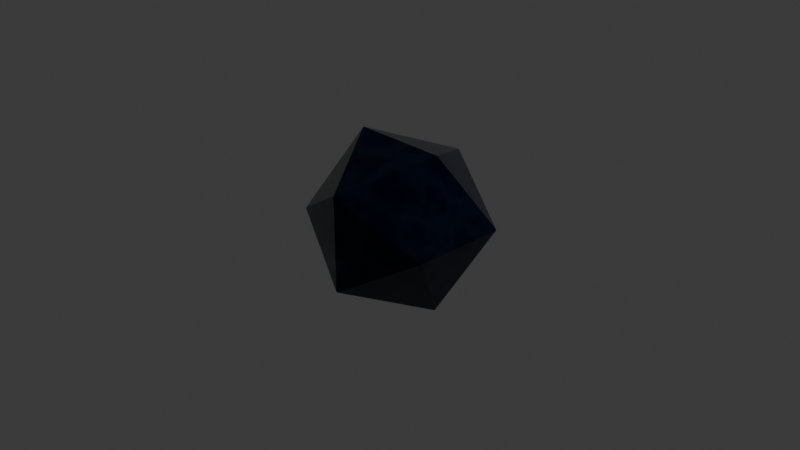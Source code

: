 # Source: d20_roll.blend  (saved by Blender 4.4.32; exported with 4.5.12 LTS)
import bpy
from mathutils import Matrix  # noqa: F401  (used for matrix-valued properties, if any)

bpy.ops.wm.read_factory_settings(use_empty=True)
scene = bpy.context.scene
scene.name = 'Scene'

# ---- collections
col_collection = bpy.data.collections.new('Collection'); scene.collection.children.link(col_collection)

# ---- materials (node trees are filled in below, after node groups)
mat_gold = bpy.data.materials.new('Gold')
mat_gold.alpha_threshold = 0.0
mat_gold.roughness = 0.5
mat_gold.line_color = (0.0, 0.0, 0.0, 1.0)
mat_dice = bpy.data.materials.new('Dice')

# ---- node groups
ng_d20 = bpy.data.node_groups.new('D20', 'GeometryNodeTree')
_s = ng_d20.interface.new_socket(name='Geometry', in_out='OUTPUT', socket_type='NodeSocketGeometry')
_s = ng_d20.interface.new_socket(name='Geometry', in_out='INPUT', socket_type='NodeSocketGeometry')
ng_d20.is_modifier = True
_N = ng_d20.nodes; _L = ng_d20.links
n0 = _N.new('NodeGroupInput'); n0.name = 'Group Input'; n0.location = (-1934, 314)
n1 = _N.new('NodeGroupOutput'); n1.name = 'Group Output'; n1.location = (2786, 486)
n2 = _N.new('FunctionNodeValueToString'); n2.name = 'Value to String'; n2.location = (-769, 887)
n2.data_type = 'INT'
n3 = _N.new('GeometryNodeStringToCurves'); n3.name = 'String to Curves'; n3.location = (-488, 1119)
n3.font = None
n3.align_x = 'CENTER'
n3.align_y = 'MIDDLE'
n3.pivot_mode = 'MIDPOINT'
n3.inputs[1].default_value = 0.4
n4 = _N.new('GeometryNodeFillCurve'); n4.name = 'Fill Curve'; n4.location = (-104, 1030)
n5 = _N.new('GeometryNodeExtrudeMesh'); n5.name = 'Extrude Mesh'; n5.location = (260, 845)
n5.inputs[3].default_value = 0.2
n5.inputs[4].default_value = False
n6 = _N.new('GeometryNodeInstanceOnPoints'); n6.name = 'Instance on Points'; n6.location = (-111, 774)
n7 = _N.new('FunctionNodeAlignRotationToVector'); n7.name = 'Align Rotation to Vector'; n7.location = (518, 594)
n8 = _N.new('GeometryNodeInputNormal'); n8.name = 'Normal'; n8.location = (258, 376)
n9 = _N.new('GeometryNodeTranslateInstances'); n9.name = 'Translate Instances'; n9.location = (760, 834)
n9.inputs[2].default_value = (0.0, 0.0, -0.01)
n10 = _N.new('GeometryNodeMeshBoolean'); n10.name = 'Mesh Boolean'; n10.location = (2417, 564)
n11 = _N.new('GeometryNodeJoinGeometry'); n11.name = 'Join Geometry.001'; n11.location = (550, 964)
n12 = _N.new('GeometryNodeFlipFaces'); n12.name = 'Flip Faces'; n12.location = (246, 1013)
n13 = _N.new('GeometryNodeSetMaterial'); n13.name = 'Set Material'; n13.location = (1106, 300)
n13.inputs[2].default_value = mat_dice
n14 = _N.new('GeometryNodeSetMaterial'); n14.name = 'Set Material.001'; n14.location = (1436, 787)
n14.inputs[2].default_value = mat_gold
n15 = _N.new('GeometryNodeForeachGeometryElementInput'); n15.name = 'For Each Geometry Element Input'; n15.location = (-1198, 782)
n16 = _N.new('GeometryNodeForeachGeometryElementOutput'); n16.name = 'For Each Geometry Element Output'; n16.location = (1923, 752)
n17 = _N.new('GeometryNodeDualMesh'); n17.name = 'Dual Mesh'; n17.location = (-1575, 593)
n18 = _N.new('ShaderNodeMath'); n18.name = 'Math'; n18.location = (-949, 864)
n18.inputs[1].default_value = 1.0
n19 = _N.new('GeometryNodeRealizeInstances'); n19.name = 'Realize Instances'; n19.location = (1090, 826)
n15.pair_with_output(n16)
_L.new(n2.outputs[0], n3.inputs[0])
_L.new(n3.outputs[0], n4.inputs[0])
_L.new(n4.outputs[0], n5.inputs[0])
_L.new(n7.outputs[0], n6.inputs[5])
_L.new(n8.outputs[0], n7.inputs[2])
_L.new(n6.outputs[0], n9.inputs[0])
_L.new(n12.outputs[0], n11.inputs[0])
_L.new(n5.outputs[0], n11.inputs[0])
_L.new(n11.outputs[0], n6.inputs[2])
_L.new(n4.outputs[0], n12.inputs[0])
_L.new(n18.outputs[0], n2.inputs[0])
_L.new(n14.outputs[0], n16.inputs[1])
_L.new(n15.outputs[1], n6.inputs[0])
_L.new(n0.outputs[0], n13.inputs[0])
_L.new(n13.outputs[0], n10.inputs[0])
_L.new(n0.outputs[0], n17.inputs[0])
_L.new(n15.outputs[0], n18.inputs[0])
_L.new(n19.outputs[0], n14.inputs[0])
_L.new(n17.outputs[0], n15.inputs[0])
_L.new(n10.outputs[0], n1.inputs[0])
_L.new(n16.outputs[2], n10.inputs[1])
_L.new(n9.outputs[0], n19.inputs[0])
n1.is_active_output = True

# ---- material node trees
mat_gold.use_nodes = True; mat_gold.node_tree.nodes.clear()
_N = mat_gold.node_tree.nodes; _L = mat_gold.node_tree.links
n0 = _N.new('ShaderNodeOutputMaterial'); n0.name = 'Material Output'; n0.location = (300, 300)
n1 = _N.new('ShaderNodeBsdfPrincipled'); n1.name = 'Principled BSDF'; n1.location = (10, 300)
n1.inputs[0].default_value = (0.8002, 0.5749, 0.0, 1.0)
n1.inputs[1].default_value = 1.0
n1.inputs[2].default_value = 0.1
n1.inputs[3].default_value = 1.45
_L.new(n1.outputs[0], n0.inputs[0])
n0.is_active_output = True
mat_dice.use_nodes = True; mat_dice.node_tree.nodes.clear()
_N = mat_dice.node_tree.nodes; _L = mat_dice.node_tree.links
n0 = _N.new('ShaderNodeBsdfPrincipled'); n0.name = 'Principled BSDF'; n0.location = (10, 300)
n0.inputs[1].default_value = 0.5864
n0.inputs[2].default_value = 0.1318
n0.inputs[4].default_value = 0.95
n0.inputs[8].default_value = 0.1
n1 = _N.new('ShaderNodeOutputMaterial'); n1.name = 'Material Output'; n1.location = (300, 300)
n2 = _N.new('ShaderNodeValToRGB'); n2.name = 'Color Ramp'; n2.location = (-395, 242)
while len(n2.color_ramp.elements) > 1: n2.color_ramp.elements.remove(n2.color_ramp.elements[-1])
n2.color_ramp.elements[0].position = 0.3; n2.color_ramp.elements[0].color = (0.0, 0.0002017, 0.0218, 1.0)
_e = n2.color_ramp.elements.new(0.45); _e.color = (0.001091, 0.009964, 0.03439, 1.0)
_e = n2.color_ramp.elements.new(0.6455); _e.color = (0.0, 0.0003035, 0.02217, 1.0)
n3 = _N.new('ShaderNodeTexNoise'); n3.name = 'Noise Texture'; n3.location = (-731, 195)
_L.new(n0.outputs[0], n1.inputs[0])
_L.new(n2.outputs[0], n0.inputs[0])
_L.new(n3.outputs[0], n2.inputs[0])
n1.is_active_output = True

# ---- world
world_world = bpy.data.worlds.new('World'); scene.world = world_world
world_world.use_nodes = True; world_world.node_tree.nodes.clear()
_N = world_world.node_tree.nodes; _L = world_world.node_tree.links
n0 = _N.new('ShaderNodeOutputWorld'); n0.name = 'World Output'; n0.location = (300, 300)
n1 = _N.new('ShaderNodeBackground'); n1.name = 'Background'; n1.location = (10, 300)
n1.inputs[0].default_value = (0.05088, 0.05088, 0.05088, 1.0)
_L.new(n1.outputs[0], n0.inputs[0])
n0.is_active_output = True
world_world.color = (0.05088, 0.05088, 0.05088)
world_world.sun_shadow_jitter_overblur = 0.0

# ---- cameras
cam_camera = bpy.data.cameras.new('Camera')
cam_camera.clip_end = 100.0
cam_camera.ortho_scale = 7.314

# ---- lights
light_light = bpy.data.lights.new('Light', 'POINT')
light_light.energy = 1000.0
light_light.shadow_soft_size = 0.1

# ---- meshes
me_solid = bpy.data.meshes.new('Solid')
me_solid.from_pydata([(0.8507, 0.5257, 0.0), (-0.8507, 0.5257, 0.0), (0.8507, -0.5257, 0.0), (-0.8507, -0.5257, 0.0), (0.5257, 0.0, 0.8507), (0.5257, 0.0, -0.8507), (-0.5257, 0.0, 0.8507), (-0.5257, 0.0, -0.8507), (0.0, 0.8507, 0.5257), (0.0, -0.8507, 0.5257), (0.0, 0.8507, -0.5257), (0.0, -0.8507, -0.5257)], [], [(0, 8, 4), (0, 5, 10), (2, 4, 9), (2, 11, 5), (1, 6, 8), (1, 10, 7), (3, 9, 6), (3, 7, 11), (0, 10, 8), (1, 8, 10), (2, 9, 11), (3, 11, 9), (4, 2, 0), (5, 0, 2), (6, 1, 3), (7, 3, 1), (8, 6, 4), (9, 4, 6), (10, 5, 7), (11, 7, 5)])
me_solid.materials.append(mat_gold)
me_solid.update()

# ---- objects
ob_light = bpy.data.objects.new('Light', light_light)
ob_camera = bpy.data.objects.new('Camera', cam_camera)
ob_solid = bpy.data.objects.new('Solid', me_solid)

# ---- transforms, parenting, visibility, modifiers, constraints
ob_light.location = (4.076, 1.005, 5.904)
ob_light.rotation_euler = (0.6503, 0.05522, 1.866)
ob_light.lock_rotations_4d = False
ob_light.empty_display_type = 'ARROWS'
ob_light.color = (0.0, 0.0, 0.0, 0.0)
ob_light.lineart.crease_threshold = 0.0
ob_camera.location = (7.359, -6.926, 4.958)
ob_camera.rotation_euler = (1.109, 0.0, 0.8149)
ob_camera.lock_rotations_4d = False
ob_camera.empty_display_type = 'ARROWS'
ob_camera.color = (0.0, 0.0, 0.0, 0.0)
ob_camera.display_type = 'WIRE'
ob_camera.lineart.crease_threshold = 0.0
ob_solid.location = (0.0, 0.0, 0.0)
_m = ob_solid.modifiers.new('GeometryNodes.001', 'NODES')
_m.node_group = ng_d20
_m = ob_solid.modifiers.new('Bevel', 'BEVEL')
_m.width = 0.005
_m.width_pct = 0.005
_m.segments = 5
_m.use_clamp_overlap = False

# ---- collection membership
col_collection.objects.link(ob_light)
col_collection.objects.link(ob_camera)
col_collection.objects.link(ob_solid)

# ---- scene / render settings (as saved in the file)
scene.camera = ob_camera
scene.frame_start = 1; scene.frame_end = 250; scene.frame_set(1)
scene.render.engine = 'BLENDER_EEVEE_NEXT'
bpy.context.view_layer.update()
